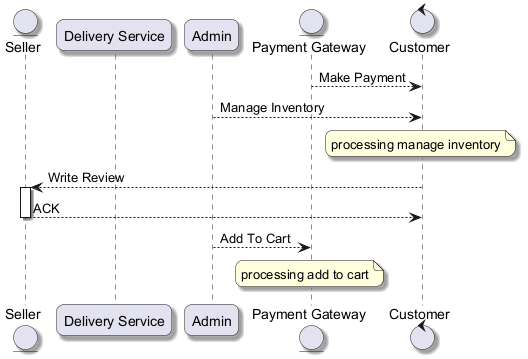

The diagram above was rendered by PlantUML. Its source (embedded in the PNG):
@startuml
skinparam backgroundColor #FFFFFF
skinparam roundCorner 15
skinparam shadowing true
entity "Seller" as S
participant "Delivery Service" as DS
participant "Admin" as A
entity "Payment Gateway" as PG
control "Customer" as C
PG --> C : Make Payment
A --> C : Manage Inventory
note over C : processing manage inventory
C --> S : Write Review
activate S
S --> C : ACK
deactivate S
A --> PG : Add To Cart
note over PG : processing add to cart
@enduml